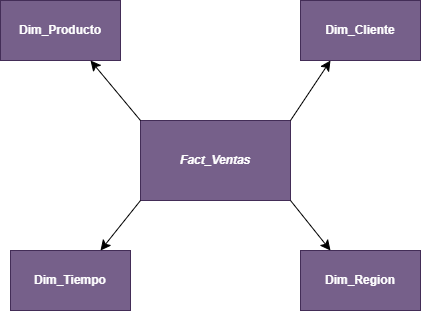

The diagram above was exported from draw.io. Its source (the exported page's mxGraphModel, read from the mxfile embedded in the PNG):
<mxGraphModel dx="1024" dy="587" grid="1" gridSize="10" guides="1" tooltips="1" connect="1" arrows="1" fold="1" page="1" pageScale="1" pageWidth="827" pageHeight="1169" math="0" shadow="0">
  <root>
    <mxCell id="0" />
    <mxCell id="1" parent="0" />
    <mxCell id="dBuX0AKT7pp5_2tfEpk2-1" parent="1" style="rounded=0;whiteSpace=wrap;html=1;fillColor=#76608a;fontColor=#ffffff;strokeColor=#432D57;fontStyle=3" value="Fact_Ventas" vertex="1">
      <mxGeometry height="80" width="150" x="210" y="280" as="geometry" />
    </mxCell>
    <mxCell id="dBuX0AKT7pp5_2tfEpk2-2" parent="1" style="rounded=0;whiteSpace=wrap;html=1;fillColor=#76608a;fontColor=#ffffff;strokeColor=#432D57;fontStyle=1" value="Dim_Cliente" vertex="1">
      <mxGeometry height="60" width="120" x="370" y="160" as="geometry" />
    </mxCell>
    <mxCell id="dBuX0AKT7pp5_2tfEpk2-3" parent="1" style="rounded=0;whiteSpace=wrap;html=1;fontStyle=1;fillColor=#76608a;fontColor=#ffffff;strokeColor=#432D57;" value="Dim_Producto" vertex="1">
      <mxGeometry height="60" width="120" x="70" y="160" as="geometry" />
    </mxCell>
    <mxCell id="dBuX0AKT7pp5_2tfEpk2-4" parent="1" style="rounded=0;whiteSpace=wrap;html=1;fillColor=#76608a;fontColor=#ffffff;strokeColor=#432D57;fontStyle=1" value="Dim_Tiempo" vertex="1">
      <mxGeometry height="60" width="120" x="80" y="410" as="geometry" />
    </mxCell>
    <mxCell id="dBuX0AKT7pp5_2tfEpk2-5" parent="1" style="rounded=0;whiteSpace=wrap;html=1;fillColor=#76608a;fontColor=#ffffff;strokeColor=#432D57;fontStyle=1" value="Dim_Region" vertex="1">
      <mxGeometry height="60" width="120" x="370" y="410" as="geometry" />
    </mxCell>
    <mxCell id="dBuX0AKT7pp5_2tfEpk2-6" edge="1" parent="1" source="dBuX0AKT7pp5_2tfEpk2-1" style="endArrow=classic;html=1;rounded=0;fontSize=12;startSize=8;endSize=8;curved=1;exitX=1;exitY=0;exitDx=0;exitDy=0;entryX=0.25;entryY=1;entryDx=0;entryDy=0;" target="dBuX0AKT7pp5_2tfEpk2-2" value="">
      <mxGeometry height="50" relative="1" width="50" as="geometry">
        <mxPoint x="360" y="280" as="sourcePoint" />
        <mxPoint x="410" y="230" as="targetPoint" />
      </mxGeometry>
    </mxCell>
    <mxCell id="dBuX0AKT7pp5_2tfEpk2-7" edge="1" parent="1" source="dBuX0AKT7pp5_2tfEpk2-1" style="endArrow=classic;html=1;rounded=0;fontSize=12;startSize=8;endSize=8;curved=1;exitX=0;exitY=0;exitDx=0;exitDy=0;entryX=0.75;entryY=1;entryDx=0;entryDy=0;" target="dBuX0AKT7pp5_2tfEpk2-3" value="">
      <mxGeometry height="50" relative="1" width="50" as="geometry">
        <mxPoint x="220" y="300" as="sourcePoint" />
        <mxPoint x="260" y="240" as="targetPoint" />
      </mxGeometry>
    </mxCell>
    <mxCell id="dBuX0AKT7pp5_2tfEpk2-8" edge="1" parent="1" source="dBuX0AKT7pp5_2tfEpk2-1" style="endArrow=classic;html=1;rounded=0;fontSize=12;startSize=8;endSize=8;curved=1;exitX=1;exitY=1;exitDx=0;exitDy=0;entryX=0.25;entryY=0;entryDx=0;entryDy=0;" target="dBuX0AKT7pp5_2tfEpk2-5" value="">
      <mxGeometry height="50" relative="1" width="50" as="geometry">
        <mxPoint x="300" y="450" as="sourcePoint" />
        <mxPoint x="340" y="390" as="targetPoint" />
      </mxGeometry>
    </mxCell>
    <mxCell id="dBuX0AKT7pp5_2tfEpk2-9" edge="1" parent="1" source="dBuX0AKT7pp5_2tfEpk2-1" style="endArrow=classic;html=1;rounded=0;fontSize=12;startSize=8;endSize=8;curved=1;exitX=0;exitY=1;exitDx=0;exitDy=0;entryX=0.75;entryY=0;entryDx=0;entryDy=0;" target="dBuX0AKT7pp5_2tfEpk2-4" value="">
      <mxGeometry height="50" relative="1" width="50" as="geometry">
        <mxPoint x="250" y="380" as="sourcePoint" />
        <mxPoint x="290" y="430" as="targetPoint" />
      </mxGeometry>
    </mxCell>
  </root>
</mxGraphModel>